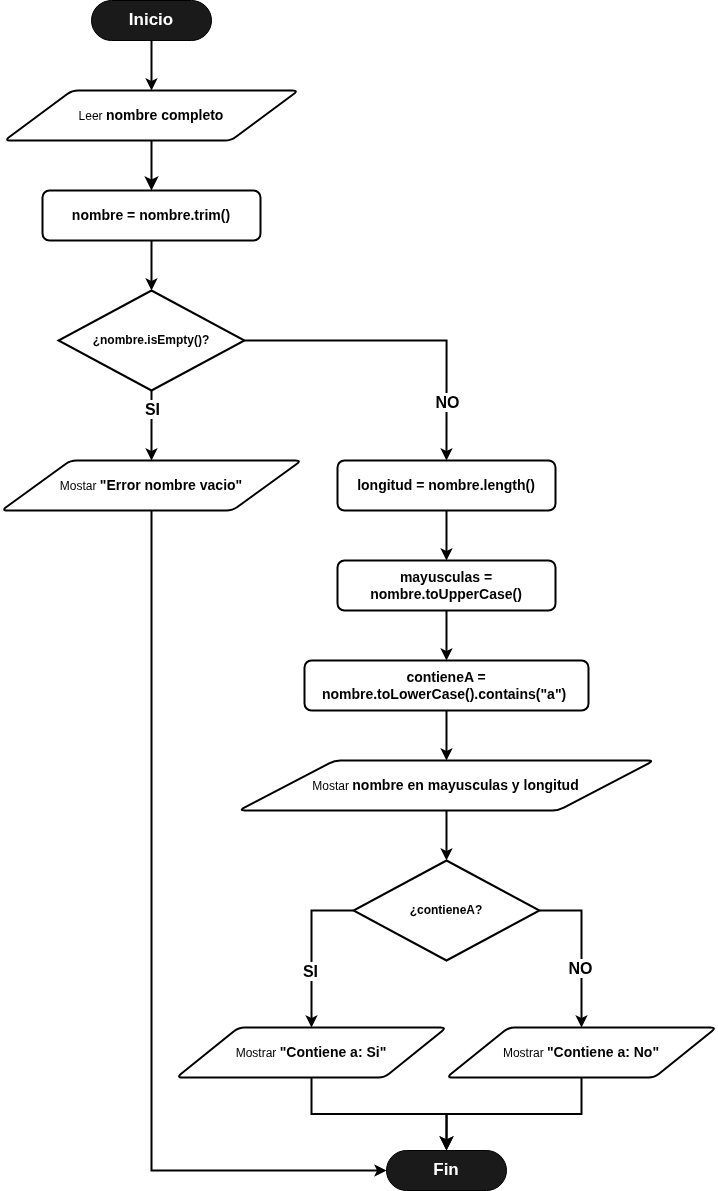

The diagram above was exported from draw.io. Its source (the exported page's mxGraphModel, read from the mxfile embedded in the PNG):
<mxGraphModel dx="1296" dy="772" grid="1" gridSize="10" guides="1" tooltips="1" connect="1" arrows="1" fold="1" page="1" pageScale="1" pageWidth="827" pageHeight="1169" math="0" shadow="0">
  <root>
    <mxCell id="0" />
    <mxCell id="1" parent="0" />
    <mxCell id="57" style="edgeStyle=orthogonalEdgeStyle;rounded=0;orthogonalLoop=1;jettySize=auto;html=1;exitX=0.5;exitY=0.5;exitDx=0;exitDy=20;exitPerimeter=0;entryX=0.5;entryY=0;entryDx=0;entryDy=0;fontStyle=1;fontSize=12;strokeWidth=2;" edge="1" parent="1" source="58">
      <mxGeometry relative="1" as="geometry">
        <mxPoint x="240" y="130" as="targetPoint" />
      </mxGeometry>
    </mxCell>
    <mxCell id="58" value="&lt;b&gt;&lt;font style=&quot;font-size: 17px;&quot;&gt;Inicio&lt;/font&gt;&lt;/b&gt;" style="html=1;dashed=0;whiteSpace=wrap;shape=mxgraph.dfd.start;fillColor=#1A1A1A;fontColor=#FFFFFF;" vertex="1" parent="1">
      <mxGeometry x="180" y="40" width="120" height="40" as="geometry" />
    </mxCell>
    <mxCell id="59" value="&lt;b&gt;&lt;font style=&quot;font-size: 17px;&quot;&gt;Fin&lt;/font&gt;&lt;/b&gt;" style="html=1;dashed=0;whiteSpace=wrap;shape=mxgraph.dfd.start;fillColor=#1A1A1A;fontColor=#FFFFFF;" vertex="1" parent="1">
      <mxGeometry x="475" y="1190" width="120" height="40" as="geometry" />
    </mxCell>
    <mxCell id="60" value="&lt;span style=&quot;font-size: 14px;&quot;&gt;&lt;b&gt;nombre = nombre.trim()&lt;/b&gt;&lt;/span&gt;" style="rounded=1;whiteSpace=wrap;html=1;absoluteArcSize=1;arcSize=14;strokeWidth=2;" vertex="1" parent="1">
      <mxGeometry x="131" y="230" width="218" height="50" as="geometry" />
    </mxCell>
    <mxCell id="64" style="edgeStyle=none;curved=1;rounded=0;orthogonalLoop=1;jettySize=auto;html=1;exitX=0.5;exitY=1;exitDx=0;exitDy=0;fontSize=12;startSize=8;endSize=8;strokeWidth=2;entryX=0.5;entryY=0;entryDx=0;entryDy=0;" edge="1" parent="1" source="65">
      <mxGeometry relative="1" as="geometry">
        <mxPoint x="240" y="230" as="targetPoint" />
      </mxGeometry>
    </mxCell>
    <mxCell id="65" value="Leer&amp;nbsp;&lt;font style=&quot;font-size: 14px;&quot;&gt;&lt;b&gt;nombre completo&lt;/b&gt;&lt;/font&gt;" style="shape=parallelogram;html=1;strokeWidth=2;perimeter=parallelogramPerimeter;whiteSpace=wrap;rounded=1;arcSize=12;size=0.23;" vertex="1" parent="1">
      <mxGeometry x="93" y="130" width="294" height="50" as="geometry" />
    </mxCell>
    <mxCell id="113" style="edgeStyle=orthogonalEdgeStyle;rounded=0;orthogonalLoop=1;jettySize=auto;html=1;exitX=0.5;exitY=1;exitDx=0;exitDy=0;exitPerimeter=0;strokeWidth=2;entryX=0.5;entryY=0;entryDx=0;entryDy=0;" edge="1" parent="1" source="72" target="68">
      <mxGeometry relative="1" as="geometry">
        <mxPoint x="240" y="470" as="targetPoint" />
      </mxGeometry>
    </mxCell>
    <mxCell id="125" value="&lt;font style=&quot;font-size: 16px;&quot;&gt;&lt;b&gt;SI&lt;/b&gt;&lt;/font&gt;" style="edgeLabel;html=1;align=center;verticalAlign=middle;resizable=0;points=[];" vertex="1" connectable="0" parent="113">
      <mxGeometry x="-0.4521" relative="1" as="geometry">
        <mxPoint as="offset" />
      </mxGeometry>
    </mxCell>
    <mxCell id="114" style="edgeStyle=orthogonalEdgeStyle;rounded=0;orthogonalLoop=1;jettySize=auto;html=1;exitX=1;exitY=0.5;exitDx=0;exitDy=0;exitPerimeter=0;entryX=0.5;entryY=0;entryDx=0;entryDy=0;strokeWidth=2;" edge="1" parent="1" source="72" target="76">
      <mxGeometry relative="1" as="geometry" />
    </mxCell>
    <mxCell id="124" value="&lt;font style=&quot;font-size: 16px;&quot;&gt;&lt;b&gt;NO&lt;/b&gt;&lt;/font&gt;" style="edgeLabel;html=1;align=center;verticalAlign=middle;resizable=0;points=[];" vertex="1" connectable="0" parent="114">
      <mxGeometry x="0.6405" relative="1" as="geometry">
        <mxPoint y="-1" as="offset" />
      </mxGeometry>
    </mxCell>
    <mxCell id="72" value="&lt;b&gt;¿nombre.isEmpty()?&lt;/b&gt;" style="strokeWidth=2;html=1;shape=mxgraph.flowchart.decision;whiteSpace=wrap;" vertex="1" parent="1">
      <mxGeometry x="147" y="330" width="186" height="100" as="geometry" />
    </mxCell>
    <mxCell id="115" style="edgeStyle=orthogonalEdgeStyle;rounded=0;orthogonalLoop=1;jettySize=auto;html=1;exitX=0.5;exitY=1;exitDx=0;exitDy=0;entryX=0.5;entryY=0;entryDx=0;entryDy=0;strokeWidth=2;" edge="1" parent="1" source="76" target="82">
      <mxGeometry relative="1" as="geometry" />
    </mxCell>
    <mxCell id="76" value="&lt;span style=&quot;font-size: 14px;&quot;&gt;&lt;b&gt;longitud = nombre.length()&lt;/b&gt;&lt;/span&gt;" style="rounded=1;whiteSpace=wrap;html=1;absoluteArcSize=1;arcSize=14;strokeWidth=2;" vertex="1" parent="1">
      <mxGeometry x="426" y="500" width="218" height="50" as="geometry" />
    </mxCell>
    <mxCell id="116" style="edgeStyle=orthogonalEdgeStyle;rounded=0;orthogonalLoop=1;jettySize=auto;html=1;exitX=0.5;exitY=1;exitDx=0;exitDy=0;entryX=0.5;entryY=0;entryDx=0;entryDy=0;strokeWidth=2;" edge="1" parent="1" source="82" target="88">
      <mxGeometry relative="1" as="geometry" />
    </mxCell>
    <mxCell id="82" value="&lt;span style=&quot;font-size: 14px;&quot;&gt;&lt;b&gt;mayusculas = nombre.toUpperCase()&lt;/b&gt;&lt;/span&gt;" style="rounded=1;whiteSpace=wrap;html=1;absoluteArcSize=1;arcSize=14;strokeWidth=2;" vertex="1" parent="1">
      <mxGeometry x="426" y="600" width="218" height="50" as="geometry" />
    </mxCell>
    <mxCell id="118" style="edgeStyle=orthogonalEdgeStyle;rounded=0;orthogonalLoop=1;jettySize=auto;html=1;exitX=0.5;exitY=1;exitDx=0;exitDy=0;entryX=0.5;entryY=0;entryDx=0;entryDy=0;strokeWidth=2;" edge="1" parent="1" source="88" target="117">
      <mxGeometry relative="1" as="geometry" />
    </mxCell>
    <mxCell id="88" value="&lt;span style=&quot;font-size: 14px;&quot;&gt;&lt;b&gt;contieneA = nombre.toLowerCase().contains(&quot;a&quot;)&amp;nbsp;&lt;/b&gt;&lt;/span&gt;" style="rounded=1;whiteSpace=wrap;html=1;absoluteArcSize=1;arcSize=14;strokeWidth=2;" vertex="1" parent="1">
      <mxGeometry x="393" y="700" width="284" height="50" as="geometry" />
    </mxCell>
    <mxCell id="101" value="Mostrar&amp;nbsp;&lt;b&gt;&lt;font style=&quot;font-size: 14px;&quot;&gt;&quot;Contiene a: Si&quot;&lt;/font&gt;&lt;/b&gt;" style="shape=parallelogram;html=1;strokeWidth=2;perimeter=parallelogramPerimeter;whiteSpace=wrap;rounded=1;arcSize=12;size=0.23;" vertex="1" parent="1">
      <mxGeometry x="265" y="1067" width="270" height="50" as="geometry" />
    </mxCell>
    <mxCell id="102" value="Mostrar&amp;nbsp;&lt;b style=&quot;border-color: rgb(218, 220, 224);&quot;&gt;&lt;font style=&quot;border-color: rgb(218, 220, 224); font-size: 14px;&quot;&gt;&quot;Contiene a: No&quot;&lt;/font&gt;&lt;/b&gt;" style="shape=parallelogram;html=1;strokeWidth=2;perimeter=parallelogramPerimeter;whiteSpace=wrap;rounded=1;arcSize=12;size=0.23;" vertex="1" parent="1">
      <mxGeometry x="535" y="1067" width="270" height="50" as="geometry" />
    </mxCell>
    <mxCell id="104" style="edgeStyle=orthogonalEdgeStyle;rounded=0;orthogonalLoop=1;jettySize=auto;html=1;exitX=0.5;exitY=1;exitDx=0;exitDy=0;entryX=0.5;entryY=0.5;entryDx=0;entryDy=-20;entryPerimeter=0;fontSize=12;startSize=8;endSize=8;strokeWidth=2;" edge="1" parent="1" source="101" target="59">
      <mxGeometry relative="1" as="geometry" />
    </mxCell>
    <mxCell id="105" style="edgeStyle=orthogonalEdgeStyle;rounded=0;orthogonalLoop=1;jettySize=auto;html=1;exitX=0.5;exitY=1;exitDx=0;exitDy=0;entryX=0.5;entryY=0.5;entryDx=0;entryDy=-20;entryPerimeter=0;fontSize=12;startSize=8;endSize=8;strokeWidth=2;" edge="1" parent="1" source="102" target="59">
      <mxGeometry relative="1" as="geometry" />
    </mxCell>
    <mxCell id="112" style="edgeStyle=orthogonalEdgeStyle;rounded=0;orthogonalLoop=1;jettySize=auto;html=1;exitX=0.5;exitY=1;exitDx=0;exitDy=0;entryX=0.5;entryY=0;entryDx=0;entryDy=0;entryPerimeter=0;strokeWidth=2;" edge="1" parent="1" source="60" target="72">
      <mxGeometry relative="1" as="geometry" />
    </mxCell>
    <mxCell id="68" value="Mostar&amp;nbsp;&lt;font style=&quot;font-size: 14px;&quot;&gt;&lt;b&gt;&quot;Error nombre vacio&quot;&lt;/b&gt;&lt;/font&gt;" style="shape=parallelogram;html=1;strokeWidth=2;perimeter=parallelogramPerimeter;whiteSpace=wrap;rounded=1;arcSize=12;size=0.23;" vertex="1" parent="1">
      <mxGeometry x="90" y="500" width="300" height="50" as="geometry" />
    </mxCell>
    <mxCell id="117" value="Mostar&amp;nbsp;&lt;font style=&quot;font-size: 14px;&quot;&gt;&lt;b&gt;nombre en mayusculas y longitud&lt;/b&gt;&lt;/font&gt;" style="shape=parallelogram;html=1;strokeWidth=2;perimeter=parallelogramPerimeter;whiteSpace=wrap;rounded=1;arcSize=12;size=0.23;" vertex="1" parent="1">
      <mxGeometry x="327.5" y="800" width="415" height="50" as="geometry" />
    </mxCell>
    <mxCell id="121" style="edgeStyle=orthogonalEdgeStyle;rounded=0;orthogonalLoop=1;jettySize=auto;html=1;exitX=0;exitY=0.5;exitDx=0;exitDy=0;exitPerimeter=0;entryX=0.5;entryY=0;entryDx=0;entryDy=0;strokeWidth=2;" edge="1" parent="1" source="119" target="101">
      <mxGeometry relative="1" as="geometry" />
    </mxCell>
    <mxCell id="122" style="edgeStyle=orthogonalEdgeStyle;rounded=0;orthogonalLoop=1;jettySize=auto;html=1;exitX=1;exitY=0.5;exitDx=0;exitDy=0;exitPerimeter=0;entryX=0.5;entryY=0;entryDx=0;entryDy=0;strokeWidth=2;" edge="1" parent="1" source="119" target="102">
      <mxGeometry relative="1" as="geometry" />
    </mxCell>
    <mxCell id="119" value="&lt;b&gt;¿contieneA?&lt;/b&gt;" style="strokeWidth=2;html=1;shape=mxgraph.flowchart.decision;whiteSpace=wrap;" vertex="1" parent="1">
      <mxGeometry x="442" y="900" width="186" height="100" as="geometry" />
    </mxCell>
    <mxCell id="120" style="edgeStyle=orthogonalEdgeStyle;rounded=0;orthogonalLoop=1;jettySize=auto;html=1;exitX=0.5;exitY=1;exitDx=0;exitDy=0;entryX=0.5;entryY=0;entryDx=0;entryDy=0;entryPerimeter=0;strokeWidth=2;" edge="1" parent="1" source="117" target="119">
      <mxGeometry relative="1" as="geometry" />
    </mxCell>
    <mxCell id="123" style="edgeStyle=orthogonalEdgeStyle;rounded=0;orthogonalLoop=1;jettySize=auto;html=1;exitX=0.5;exitY=1;exitDx=0;exitDy=0;entryX=0;entryY=0.5;entryDx=0;entryDy=0;entryPerimeter=0;strokeWidth=2;" edge="1" parent="1" source="68" target="59">
      <mxGeometry relative="1" as="geometry" />
    </mxCell>
    <mxCell id="126" value="&lt;font style=&quot;font-size: 16px;&quot;&gt;&lt;b&gt;NO&lt;/b&gt;&lt;/font&gt;" style="edgeLabel;html=1;align=center;verticalAlign=middle;resizable=0;points=[];" vertex="1" connectable="0" parent="1">
      <mxGeometry x="549.998114190541" y="459.997051296731" as="geometry">
        <mxPoint x="118" y="547" as="offset" />
      </mxGeometry>
    </mxCell>
    <mxCell id="127" value="&lt;font style=&quot;font-size: 16px;&quot;&gt;&lt;b&gt;SI&lt;/b&gt;&lt;/font&gt;" style="edgeLabel;html=1;align=center;verticalAlign=middle;resizable=0;points=[];" vertex="1" connectable="0" parent="1">
      <mxGeometry x="250" y="458.8235294117644" as="geometry">
        <mxPoint x="148" y="552" as="offset" />
      </mxGeometry>
    </mxCell>
  </root>
</mxGraphModel>